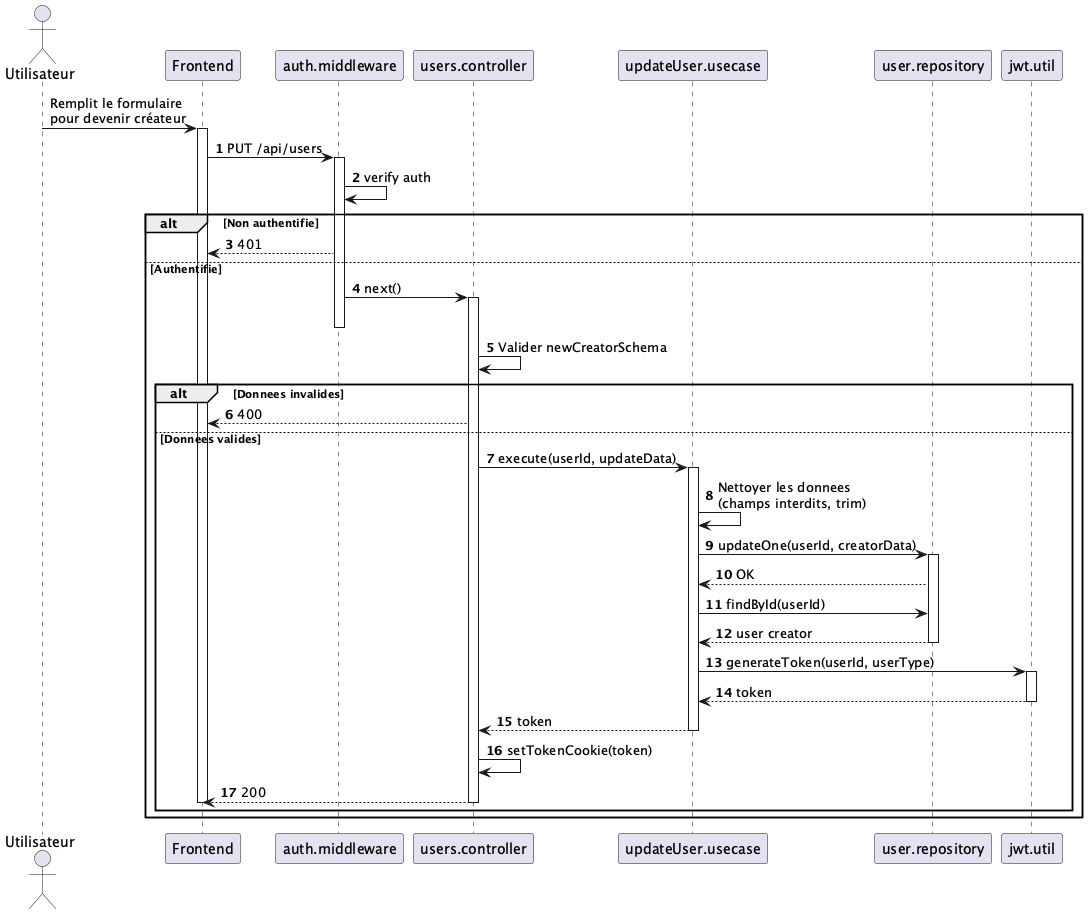

The diagram above was rendered by PlantUML. Its source (embedded in the PNG):
@startuml
!pragma layout smetana

skinparam shadowing false
autonumber

actor "Utilisateur" as user
participant "Frontend" as fe
participant "auth.middleware" as mw
participant "users.controller" as ctrl
participant "updateUser.usecase" as action
participant "user.repository" as userRepo
participant "jwt.util" as jwt

autonumber stop
user -> fe : Remplit le formulaire\npour devenir créateur
activate fe
autonumber resume

fe -> mw : PUT /api/users
activate mw

mw -> mw : verify auth

alt Non authentifie
  mw --> fe : 401
else Authentifie
  mw -> ctrl : next()
  activate ctrl
  deactivate mw

  ctrl -> ctrl : Valider newCreatorSchema

  alt Donnees invalides
    ctrl --> fe : 400
  else Donnees valides
    ctrl -> action : execute(userId, updateData)
    activate action

    action -> action : Nettoyer les donnees\n(champs interdits, trim)
    action -> userRepo : updateOne(userId, creatorData)
    activate userRepo
    userRepo --> action : OK

    action -> userRepo : findById(userId)
    userRepo --> action : user creator
    deactivate userRepo

    action -> jwt : generateToken(userId, userType)
    activate jwt
    jwt --> action : token
    deactivate jwt

    action --> ctrl : token
    deactivate action

    ctrl -> ctrl : setTokenCookie(token)
    ctrl --> fe : 200
    deactivate ctrl
    deactivate fe
  end
end

@enduml